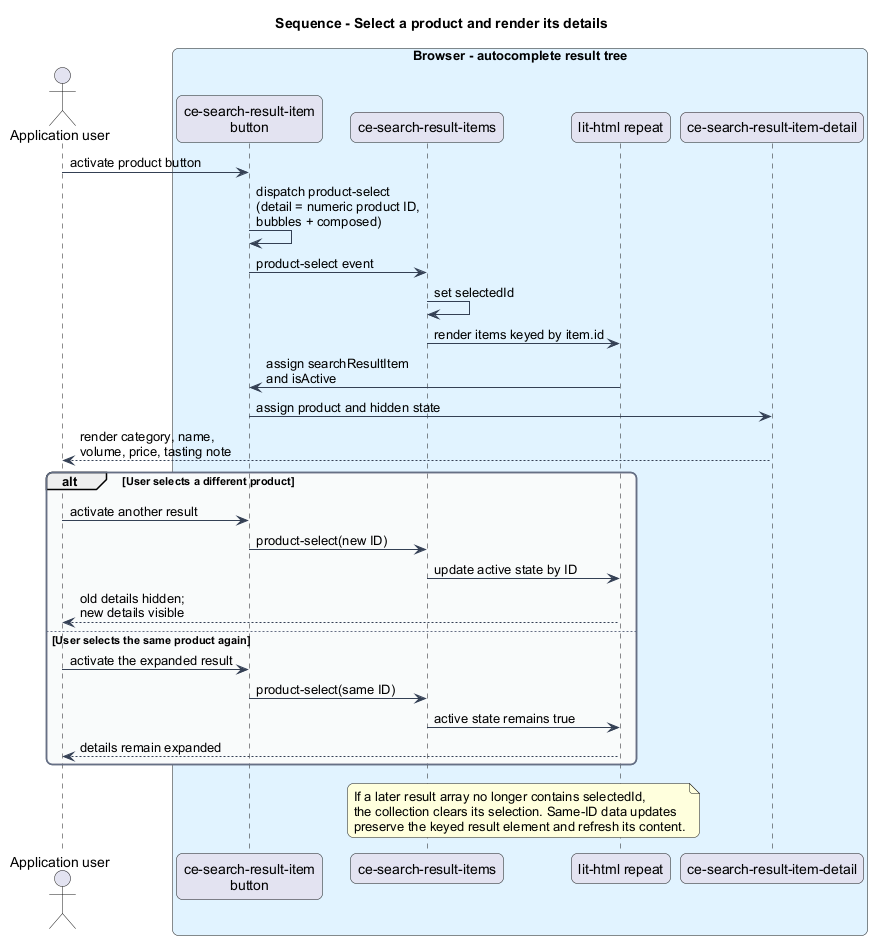

The diagram above was rendered by PlantUML. Its source (embedded in the PNG):
@startuml
title Sequence - Select a product and render its details
skinparam backgroundColor #FFFFFF
skinparam shadowing false
skinparam roundcorner 12
skinparam defaultFontName Arial
skinparam ArrowColor #344054
skinparam rectangle {
  BorderColor #344054
  FontColor #101828
}
skinparam package {
  BorderColor #667085
  FontColor #101828
  BackgroundColor #F9FAFB
}

actor "Application user" as user
box "Browser - autocomplete result tree" #E0F2FE
  participant "ce-search-result-item\nbutton" as item
  participant "ce-search-result-items" as items
  participant "lit-html repeat" as repeat
  participant "ce-search-result-item-detail" as detail
end box

user -> item : activate product button
item -> item : dispatch product-select\n(detail = numeric product ID,\nbubbles + composed)
item -> items : product-select event
items -> items : set selectedId
items -> repeat : render items keyed by item.id
repeat -> item : assign searchResultItem\nand isActive
item -> detail : assign product and hidden state
detail --> user : render category, name,\nvolume, price, tasting note

alt User selects a different product
  user -> item : activate another result
  item -> items : product-select(new ID)
  items -> repeat : update active state by ID
  repeat --> user : old details hidden;\nnew details visible
else User selects the same product again
  user -> item : activate the expanded result
  item -> items : product-select(same ID)
  items -> repeat : active state remains true
  repeat --> user : details remain expanded
end

note over items,repeat
  If a later result array no longer contains selectedId,
  the collection clears its selection. Same-ID data updates
  preserve the keyed result element and refresh its content.
end note
@enduml